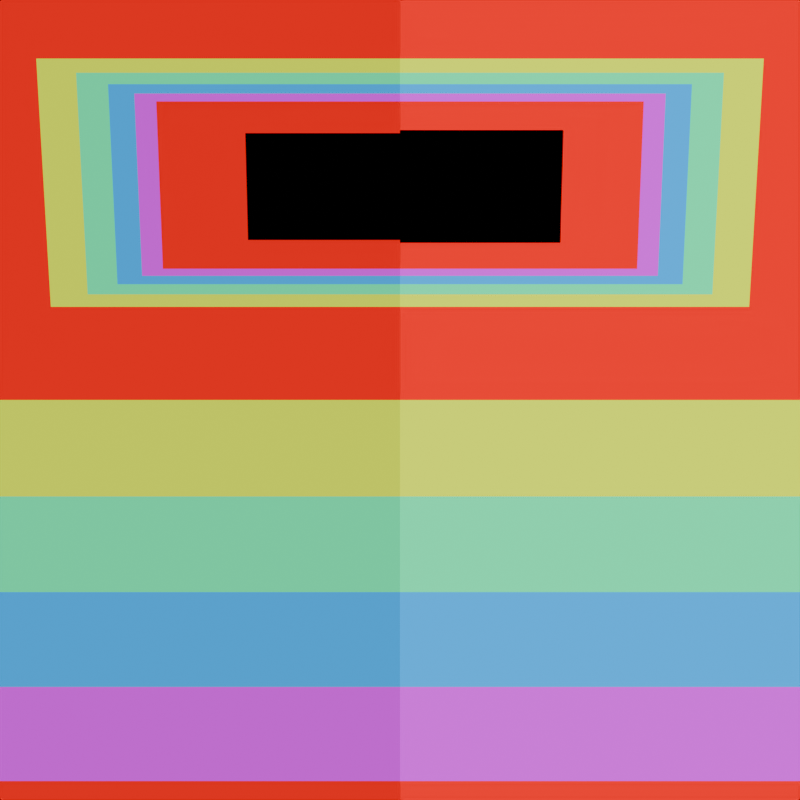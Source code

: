 # Source: light_path_transparent_depth.blend  (saved by Blender 4.3.34; exported with 4.5.12 LTS)
import bpy
from mathutils import Matrix  # noqa: F401  (used for matrix-valued properties, if any)

bpy.ops.wm.read_factory_settings(use_empty=True)
scene = bpy.context.scene
scene.name = 'Scene'

# ---- collections
col_collection = bpy.data.collections.new('Collection'); scene.collection.children.link(col_collection)

# ---- materials (node trees are filled in below, after node groups)
mat_transparent_depth_emission = bpy.data.materials.new('Transparent Depth Emission')
mat_transparent = bpy.data.materials.new('Transparent')
mat_diffuse = bpy.data.materials.new('Diffuse')
mat_ray_portal = bpy.data.materials.new('Ray Portal')

# ---- material node trees
mat_transparent_depth_emission.use_nodes = True; mat_transparent_depth_emission.node_tree.nodes.clear()
_N = mat_transparent_depth_emission.node_tree.nodes; _L = mat_transparent_depth_emission.node_tree.links
n0 = _N.new('ShaderNodeOutputMaterial'); n0.name = 'Material Output'; n0.location = (545, 300)
n1 = _N.new('ShaderNodeLightPath'); n1.name = 'Light Path'; n1.location = (-329, 283)
n2 = _N.new('ShaderNodeEmission'); n2.name = 'Emission'; n2.location = (351, 260)
n3 = _N.new('ShaderNodeValToRGB'); n3.name = 'Color Ramp'; n3.location = (31, 195)
n3.color_ramp.hue_interpolation = 'CW'
n3.color_ramp.color_mode = 'HSV'
while len(n3.color_ramp.elements) > 1: n3.color_ramp.elements.remove(n3.color_ramp.elements[-1])
n3.color_ramp.elements[0].position = 0.0; n3.color_ramp.elements[0].color = (1.0, 0.0, 0.0, 1.0)
_e = n3.color_ramp.elements.new(0.5); _e.color = (0.0, 1.0, 1.0, 1.0)
_e = n3.color_ramp.elements.new(1.0); _e.color = (1.0, 0.0, 0.0, 1.0)
n4 = _N.new('ShaderNodeMath'); n4.name = 'Math'; n4.location = (-149, 37)
n4.operation = 'DIVIDE'
n4.inputs[1].default_value = 5.0
_L.new(n3.outputs[0], n2.inputs[0])
_L.new(n2.outputs[0], n0.inputs[0])
_L.new(n4.outputs[0], n3.inputs[0])
_L.new(n1.outputs[12], n4.inputs[0])
n0.is_active_output = True
mat_transparent.use_nodes = True; mat_transparent.node_tree.nodes.clear()
_N = mat_transparent.node_tree.nodes; _L = mat_transparent.node_tree.links
n0 = _N.new('ShaderNodeOutputMaterial'); n0.name = 'Material Output'; n0.location = (300, 300)
n1 = _N.new('ShaderNodeBsdfTransparent'); n1.name = 'Transparent BSDF'; n1.location = (6, 277)
_L.new(n1.outputs[0], n0.inputs[0])
n0.is_active_output = True
mat_diffuse.use_nodes = True; mat_diffuse.node_tree.nodes.clear()
_N = mat_diffuse.node_tree.nodes; _L = mat_diffuse.node_tree.links
n0 = _N.new('ShaderNodeOutputMaterial'); n0.name = 'Material Output'; n0.location = (545, 300)
n1 = _N.new('ShaderNodeBsdfDiffuse'); n1.name = 'Diffuse BSDF'; n1.location = (331, 251)
n1.inputs[0].default_value = (1.0, 1.0, 1.0, 1.0)
_L.new(n1.outputs[0], n0.inputs[0])
n0.is_active_output = True
mat_ray_portal.use_nodes = True; mat_ray_portal.node_tree.nodes.clear()
_N = mat_ray_portal.node_tree.nodes; _L = mat_ray_portal.node_tree.links
n0 = _N.new('ShaderNodeOutputMaterial'); n0.name = 'Material Output'; n0.location = (515, 300)
n1 = _N.new('ShaderNodeBsdfRayPortal'); n1.name = 'Ray Portal BSDF'; n1.location = (247, 279)
n2 = _N.new('ShaderNodeNewGeometry'); n2.name = 'Geometry'; n2.location = (-293, 265)
n3 = _N.new('ShaderNodeVectorMath'); n3.name = 'Vector Math'; n3.location = (67, 244)
n4 = _N.new('ShaderNodeVectorMath'); n4.name = 'Vector Math.001'; n4.location = (-113, 175)
n4.operation = 'SCALE'
n4.inputs[3].default_value = 3.1
_L.new(n1.outputs[0], n0.inputs[0])
_L.new(n3.outputs[0], n1.inputs[1])
_L.new(n2.outputs[0], n3.inputs[0])
_L.new(n4.outputs[0], n3.inputs[1])
_L.new(n2.outputs[1], n4.inputs[0])
n0.is_active_output = True

# ---- world
world_world = bpy.data.worlds.new('World'); scene.world = world_world
world_world.use_nodes = True; world_world.node_tree.nodes.clear()
_N = world_world.node_tree.nodes; _L = world_world.node_tree.links
n0 = _N.new('ShaderNodeOutputWorld'); n0.name = 'World Output'; n0.location = (300, 300)
n1 = _N.new('ShaderNodeBackground'); n1.name = 'Background'; n1.location = (10, 300)
n1.inputs[0].default_value = (0.05088, 0.05088, 0.05088, 1.0)
n1.inputs[1].default_value = 0.0
_L.new(n1.outputs[0], n0.inputs[0])
n0.is_active_output = True
world_world.color = (0.05088, 0.05088, 0.05088)
world_world.sun_shadow_jitter_overblur = 0.0

# ---- cameras
cam_camera = bpy.data.cameras.new('Camera')
cam_camera.clip_end = 100.0
cam_camera.ortho_scale = 7.314

# ---- lights
light_light = bpy.data.lights.new('Light', 'SUN')
light_light.angle = 0.0
light_light.energy = 4.16
light_light.shadow_soft_size = 0.1
light_light.shadow_cascade_max_distance = 1000.0
light_light.use_nodes = True; light_light.node_tree.nodes.clear()
_N = light_light.node_tree.nodes; _L = light_light.node_tree.links
n0 = _N.new('ShaderNodeEmission'); n0.name = 'Emission'; n0.location = (281, 294)
n1 = _N.new('ShaderNodeOutputLight'); n1.name = 'Light Output'; n1.location = (447, 303)
n2 = _N.new('ShaderNodeLightPath'); n2.name = 'Light Path'; n2.location = (-398, 444)
n3 = _N.new('ShaderNodeValToRGB'); n3.name = 'Color Ramp'; n3.location = (-21, 304)
n3.color_ramp.hue_interpolation = 'CW'
n3.color_ramp.color_mode = 'HSV'
while len(n3.color_ramp.elements) > 1: n3.color_ramp.elements.remove(n3.color_ramp.elements[-1])
n3.color_ramp.elements[0].position = 0.0; n3.color_ramp.elements[0].color = (1.0, 0.0, 0.0, 1.0)
_e = n3.color_ramp.elements.new(0.5); _e.color = (0.0, 1.0, 1.0, 1.0)
_e = n3.color_ramp.elements.new(1.0); _e.color = (1.0, 0.0, 0.0, 1.0)
n4 = _N.new('ShaderNodeMath'); n4.name = 'Math'; n4.location = (-196, 265)
n4.operation = 'DIVIDE'
n4.inputs[1].default_value = 5.0
_L.new(n0.outputs[0], n1.inputs[0])
_L.new(n4.outputs[0], n3.inputs[0])
_L.new(n2.outputs[12], n4.inputs[0])
_L.new(n3.outputs[0], n0.inputs[0])
n1.is_active_output = True

# ---- meshes
me_plane = bpy.data.meshes.new('Plane')
me_plane.from_pydata([(-1.0, -1.0, 0.0), (-1.0, 1.0, 0.0), (0.0, -1.0, 0.0), (0.0, 1.0, 0.0)], [], [(0, 2, 3, 1)])
_uv = me_plane.uv_layers.new(name='UVMap')
_uv.uv.foreach_set('vector', [0.0, 0.0, 0.5, 0.0, 0.5, 1.0, 0.0, 1.0])
me_plane.materials.append(mat_transparent_depth_emission)
me_plane.update()
me_plane_001 = bpy.data.meshes.new('Plane.001')
me_plane_001.from_pydata([(-1.0, -1.0, 0.0), (1.0, -1.0, 0.0), (-1.0, 1.0, 0.0), (1.0, 1.0, 0.0)], [], [(0, 1, 3, 2)])
_uv = me_plane_001.uv_layers.new(name='UVMap')
_uv.uv.foreach_set('vector', [0.0, 0.0, 1.0, 0.0, 1.0, 1.0, 0.0, 1.0])
me_plane_001.materials.append(mat_transparent)
me_plane_001.update()
me_plane_002 = bpy.data.meshes.new('Plane.002')
me_plane_002.from_pydata([(-1.0, -1.0, 0.0), (1.0, -1.0, 0.0), (-1.0, 1.0, 0.0), (1.0, 1.0, 0.0)], [], [(0, 1, 3, 2)])
_uv = me_plane_002.uv_layers.new(name='UVMap')
_uv.uv.foreach_set('vector', [0.0, 0.0, 1.0, 0.0, 1.0, 1.0, 0.0, 1.0])
me_plane_002.materials.append(mat_transparent)
me_plane_002.update()
me_plane_003 = bpy.data.meshes.new('Plane.003')
me_plane_003.from_pydata([(-1.0, -1.0, 0.0), (1.0, -1.0, 0.0), (-1.0, 1.0, 0.0), (1.0, 1.0, 0.0)], [], [(0, 1, 3, 2)])
_uv = me_plane_003.uv_layers.new(name='UVMap')
_uv.uv.foreach_set('vector', [0.0, 0.0, 1.0, 0.0, 1.0, 1.0, 0.0, 1.0])
me_plane_003.materials.append(mat_transparent)
me_plane_003.update()
me_plane_004 = bpy.data.meshes.new('Plane.004')
me_plane_004.from_pydata([(-1.0, -1.0, 0.0), (1.0, -1.0, 0.0), (-1.0, 1.0, 0.0), (1.0, 1.0, 0.0)], [], [(0, 1, 3, 2)])
_uv = me_plane_004.uv_layers.new(name='UVMap')
_uv.uv.foreach_set('vector', [0.0, 0.0, 1.0, 0.0, 1.0, 1.0, 0.0, 1.0])
me_plane_004.materials.append(mat_transparent)
me_plane_004.update()
me_plane_005 = bpy.data.meshes.new('Plane.005')
me_plane_005.from_pydata([(-1.0, -1.0, 0.0), (1.0, -1.0, 0.0), (-1.0, 1.0, 0.0), (1.0, 1.0, 0.0)], [], [(0, 1, 3, 2)])
_uv = me_plane_005.uv_layers.new(name='UVMap')
_uv.uv.foreach_set('vector', [0.0, 0.0, 1.0, 0.0, 1.0, 1.0, 0.0, 1.0])
me_plane_005.materials.append(mat_transparent)
me_plane_005.update()
me_plane_006 = bpy.data.meshes.new('Plane.006')
me_plane_006.from_pydata([(1.0, -1.0, 0.0), (1.0, 1.0, 0.0), (0.0, -1.0, 0.0), (0.0, 1.0, 0.0)], [], [(2, 0, 1, 3)])
_uv = me_plane_006.uv_layers.new(name='UVMap')
_uv.uv.foreach_set('vector', [0.5, 0.0, 1.0, 0.0, 1.0, 1.0, 0.5, 1.0])
me_plane_006.materials.append(mat_diffuse)
me_plane_006.update()
me_plane_007 = bpy.data.meshes.new('Plane.007')
me_plane_007.from_pydata([(-1.0, -1.0, 0.0), (1.0, -1.0, 0.0), (-1.0, 1.0, 0.0), (1.0, 1.0, 0.0)], [], [(0, 1, 3, 2)])
_uv = me_plane_007.uv_layers.new(name='UVMap')
_uv.uv.foreach_set('vector', [0.0, 0.0, 1.0, 0.0, 1.0, 1.0, 0.0, 1.0])
me_plane_007.materials.append(mat_ray_portal)
me_plane_007.update()

# ---- objects
ob_transparent_depth_sun = bpy.data.objects.new('Transparent Depth Sun', light_light)
ob_camera = bpy.data.objects.new('Camera', cam_camera)
ob_transparent_depth_emission = bpy.data.objects.new('Transparent Depth Emission', me_plane)
ob_transparent_plane_1 = bpy.data.objects.new('Transparent Plane 1', me_plane_001)
ob_transparent_plane_2 = bpy.data.objects.new('Transparent Plane 2', me_plane_002)
ob_transparent_plane_3 = bpy.data.objects.new('Transparent Plane 3', me_plane_003)
ob_transparent_plane_4 = bpy.data.objects.new('Transparent Plane 4', me_plane_004)
ob_transparent_plane_5 = bpy.data.objects.new('Transparent Plane 5', me_plane_005)
ob_white_diffuse = bpy.data.objects.new('White Diffuse', me_plane_006)
ob_ray_portal = bpy.data.objects.new('Ray Portal', me_plane_007)

# ---- transforms, parenting, visibility, modifiers, constraints
ob_transparent_depth_sun.location = (4.076, 1.005, 7.768)
ob_transparent_depth_sun.lock_rotations_4d = False
ob_transparent_depth_sun.empty_display_type = 'ARROWS'
ob_transparent_depth_sun.color = (0.0, 0.0, 0.0, 0.0)
ob_transparent_depth_sun.lineart.crease_threshold = 0.0
ob_camera.location = (0.0, 0.0, 26.86)
ob_camera.lock_rotations_4d = False
ob_camera.empty_display_type = 'ARROWS'
ob_camera.color = (0.0, 0.0, 0.0, 0.0)
ob_camera.display_type = 'WIRE'
ob_camera.lineart.crease_threshold = 0.0
ob_transparent_depth_emission.location = (0.0, 0.0, 0.0)
ob_transparent_depth_emission.scale = (10.0, 10.0, 10.0)
ob_transparent_plane_1.location = (0.0, -10.0, 3.927)
ob_transparent_plane_1.scale = (10.0, 10.0, 10.0)
ob_transparent_plane_2.location = (0.0, -12.0, 3.827)
ob_transparent_plane_2.scale = (10.0, 10.0, 10.0)
ob_transparent_plane_3.location = (0.0, -14.0, 3.727)
ob_transparent_plane_3.scale = (10.0, 10.0, 10.0)
ob_transparent_plane_4.location = (0.0, -16.0, 3.627)
ob_transparent_plane_4.scale = (10.0, 10.0, 10.0)
ob_transparent_plane_5.location = (0.0, -18.0, 3.527)
ob_transparent_plane_5.scale = (10.0, 10.0, 10.0)
ob_white_diffuse.location = (0.0, 0.0, 0.0)
ob_white_diffuse.scale = (10.0, 10.0, 10.0)
ob_ray_portal.location = (0.0, 4.889, 1.566)
ob_ray_portal.rotation_euler = (0.1882, -0.0, 0.0)
ob_ray_portal.scale = (8.111, 2.773, 1.0)
ob_ray_portal.visible_diffuse = False
ob_ray_portal.visible_glossy = False
ob_ray_portal.visible_transmission = False
ob_ray_portal.visible_volume_scatter = False
ob_ray_portal.visible_shadow = False

# ---- collection membership
col_collection.objects.link(ob_transparent_depth_sun)
col_collection.objects.link(ob_camera)
col_collection.objects.link(ob_transparent_depth_emission)
col_collection.objects.link(ob_transparent_plane_1)
col_collection.objects.link(ob_transparent_plane_2)
col_collection.objects.link(ob_transparent_plane_3)
col_collection.objects.link(ob_transparent_plane_4)
col_collection.objects.link(ob_transparent_plane_5)
col_collection.objects.link(ob_white_diffuse)
col_collection.objects.link(ob_ray_portal)

# ---- scene / render settings (as saved in the file)
scene.camera = ob_camera
scene.frame_start = 1; scene.frame_end = 250; scene.frame_set(1)
scene.render.engine = 'CYCLES'
scene.render.resolution_x = 128
scene.render.resolution_y = 128
scene.cycles.use_denoising = False
scene.cycles.samples = 1
scene.cycles.use_adaptive_sampling = False
scene.cycles.transparent_max_bounces = 10
scene.eevee.taa_render_samples = 4
bpy.context.view_layer.update()
